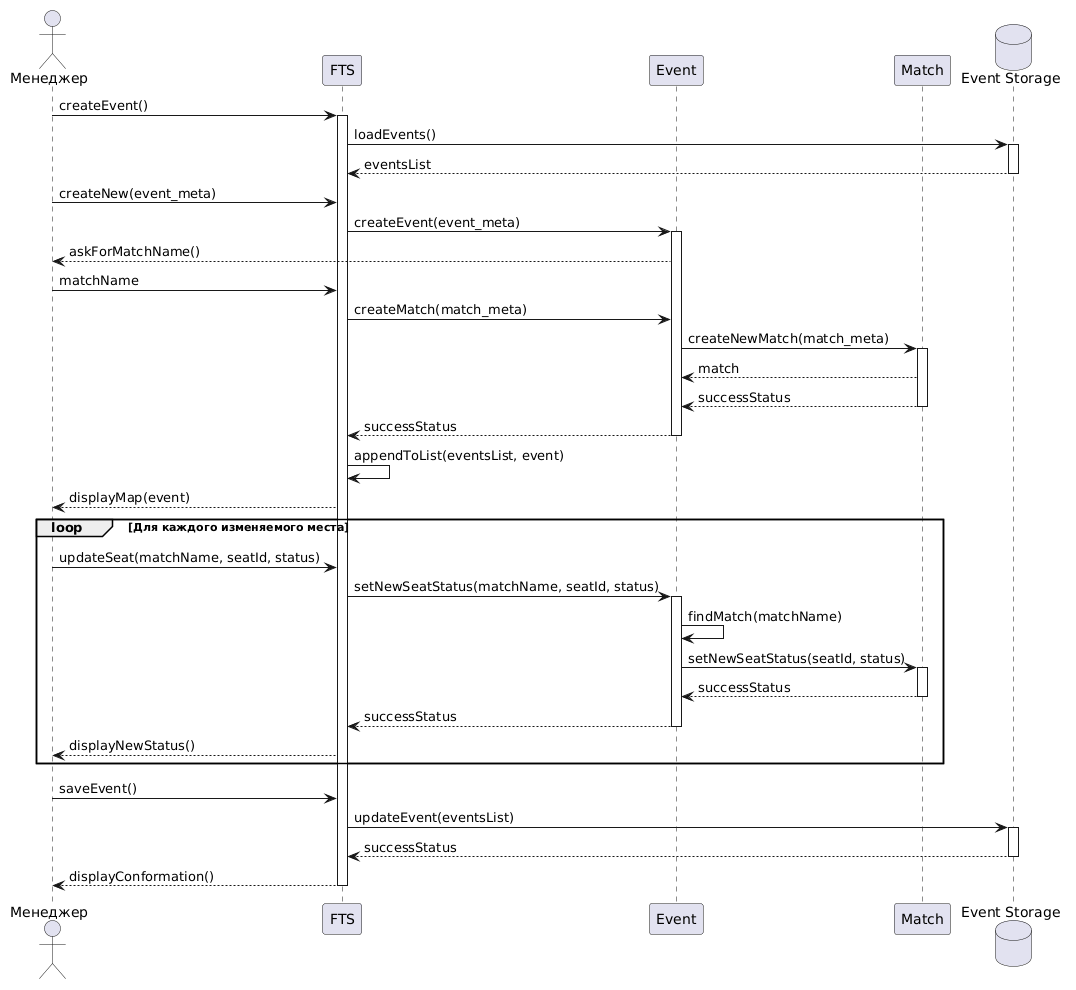

The diagram above was rendered by PlantUML. Its source (embedded in the PNG):
@startuml
actor "Менеджер" as Manager

participant "FTS" as Controller
participant "Event" as Event
participant "Match" as Match
database "Event Storage" as DB

Manager -> Controller : createEvent()
activate Controller
Controller -> DB : loadEvents()
activate DB
DB --> Controller : eventsList
deactivate DB
Manager -> Controller : createNew(event_meta)
Controller -> Event : createEvent(event_meta)
activate Event
Event --> Manager : askForMatchName()
Manager -> Controller : matchName
Controller -> Event : createMatch(match_meta)
Event -> Match : createNewMatch(match_meta)
activate Match
Match --> Event : match

Match --> Event : successStatus
deactivate Match
Event --> Controller : successStatus
deactivate Event
Controller -> Controller : appendToList(eventsList, event)
Controller --> Manager : displayMap(event)

loop Для каждого изменяемого места
    Manager -> Controller : updateSeat(matchName, seatId, status)
    Controller -> Event : setNewSeatStatus(matchName, seatId, status)
    activate Event
    Event -> Event : findMatch(matchName)
    Event -> Match : setNewSeatStatus(seatId, status)
    activate Match
    Match --> Event : successStatus
    deactivate Match
    Event --> Controller : successStatus
    deactivate Event
    Controller --> Manager : displayNewStatus()
end

Manager -> Controller : saveEvent()
Controller -> DB : updateEvent(eventsList)
activate DB
DB --> Controller : successStatus
deactivate DB
Controller --> Manager : displayConformation()
deactivate Controller
@enduml